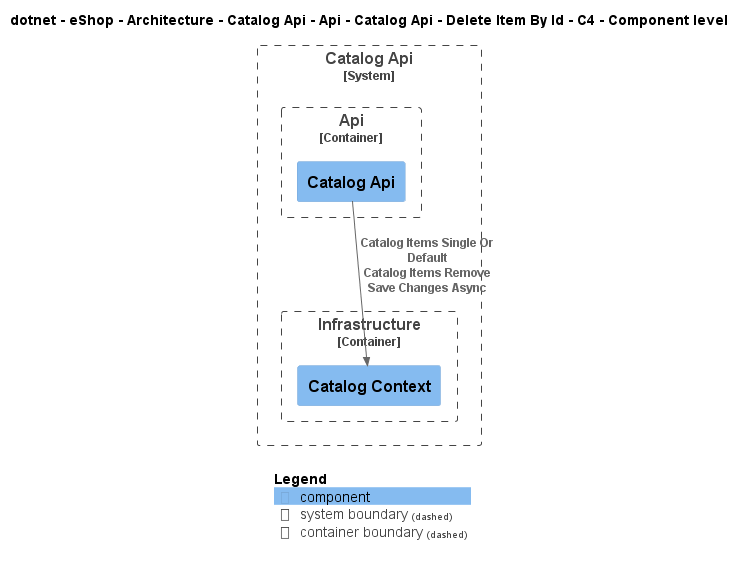

The diagram above was rendered by PlantUML. Its source (embedded in the PNG):
@startuml
!include ..\..\..\..\..\..\..\..\..\..\..\.c4s\C4_Component.puml

AddElementTag("c4interflow:lifecycle:new", $bgColor=green, $fontColor=#ffffff, $borderColor=green, $shadowing="False")
AddElementTag("c4interflow:lifecycle:changed", $bgColor=orange, $fontColor=#ffffff, $borderColor=orange, $shadowing="False")
AddElementTag("c4interflow:lifecycle:removed", $bgColor=red, $fontColor=#ffffff, $borderColor=red, $shadowing="False")

AddRelTag("c4interflow:lifecycle:new", $textColor=green, $lineColor=green)
AddRelTag("c4interflow:lifecycle:changed", $textColor=orange, $lineColor=orange)
AddRelTag("c4interflow:lifecycle:removed", $textColor=red, $lineColor=red)

SHOW_PERSON_PORTRAIT()
LAYOUT_TOP_DOWN()

skinparam linetype polyline

title dotnet - eShop - Architecture - Catalog Api - Api - Catalog Api - Delete Item By Id - C4 - Component level


System_Boundary(dotnet.eShop.Architecture.SoftwareSystems.CatalogApi, "Catalog Api") {
    
Container_Boundary(dotnet.eShop.Architecture.SoftwareSystems.CatalogApi.Containers.Api, "Api") {
    Component(dotnet.eShop.Architecture.SoftwareSystems.CatalogApi.Containers.Api.Components.CatalogApi, "Catalog Api", "", "")
}
    
Container_Boundary(dotnet.eShop.Architecture.SoftwareSystems.CatalogApi.Containers.Infrastructure, "Infrastructure") {
    Component(dotnet.eShop.Architecture.SoftwareSystems.CatalogApi.Containers.Infrastructure.Components.CatalogContext, "Catalog Context", "", "")
}
}

Rel(dotnet.eShop.Architecture.SoftwareSystems.CatalogApi.Containers.Api.Components.CatalogApi, dotnet.eShop.Architecture.SoftwareSystems.CatalogApi.Containers.Infrastructure.Components.CatalogContext, "Catalog Items Single Or Default\nCatalog Items Remove\nSave Changes Async")


SHOW_LEGEND()
@enduml